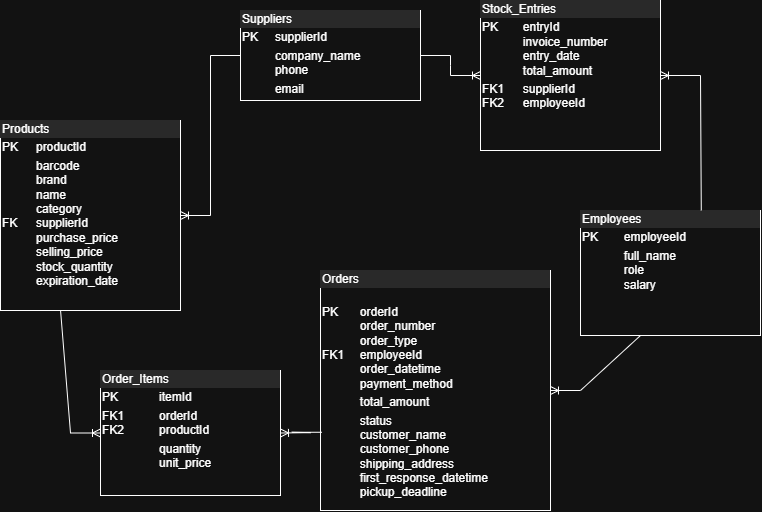

The diagram above was exported from draw.io. Its source (the exported page's mxGraphModel, read from the mxfile embedded in the PNG):
<mxGraphModel dx="1981" dy="1096" grid="1" gridSize="10" guides="1" tooltips="1" connect="1" arrows="1" fold="1" page="1" pageScale="1" pageWidth="850" pageHeight="1100" math="0" shadow="0">
  <root>
    <mxCell id="0" />
    <mxCell id="1" parent="0" />
    <mxCell id="_qSS5-38-MTuiXS0vG0J-17" parent="1" style="verticalAlign=top;align=left;overflow=fill;html=1;whiteSpace=wrap;" value="&lt;div style=&quot;box-sizing: border-box; width: 100%; background: rgb(228, 228, 228); padding: 2px;&quot;&gt;Products&lt;/div&gt;&lt;table style=&quot;width:100%;font-size:1em;&quot; cellpadding=&quot;2&quot; cellspacing=&quot;0&quot;&gt;&lt;tbody&gt;&lt;tr&gt;&lt;td&gt;PK&lt;/td&gt;&lt;td&gt;productId&lt;/td&gt;&lt;/tr&gt;&lt;tr&gt;&lt;td&gt;FK&lt;br&gt;&lt;br&gt;&lt;/td&gt;&lt;td&gt;barcode&lt;br&gt;brand&lt;br&gt;name&lt;br&gt;category&lt;br&gt;supplierId&lt;br&gt;purchase_price&lt;br&gt;selling_price&lt;br&gt;stock_quantity&lt;br&gt;expiration_date&lt;br&gt;&lt;br&gt;&lt;/td&gt;&lt;/tr&gt;&lt;tr&gt;&lt;td&gt;&lt;/td&gt;&lt;td&gt;&lt;br&gt;&lt;/td&gt;&lt;/tr&gt;&lt;/tbody&gt;&lt;/table&gt;" vertex="1">
      <mxGeometry height="190" width="180" y="250" as="geometry" />
    </mxCell>
    <mxCell id="_qSS5-38-MTuiXS0vG0J-19" parent="1" style="verticalAlign=top;align=left;overflow=fill;html=1;whiteSpace=wrap;" value="&lt;div style=&quot;box-sizing: border-box; width: 100%; background: rgb(228, 228, 228); padding: 2px;&quot;&gt;Employees&lt;/div&gt;&lt;table style=&quot;width:100%;font-size:1em;&quot; cellpadding=&quot;2&quot; cellspacing=&quot;0&quot;&gt;&lt;tbody&gt;&lt;tr&gt;&lt;td&gt;PK&lt;/td&gt;&lt;td&gt;employeeId&lt;/td&gt;&lt;/tr&gt;&lt;tr&gt;&lt;td&gt;&lt;br&gt;&lt;/td&gt;&lt;td&gt;full_name&lt;br&gt;role&lt;br&gt;salary&lt;/td&gt;&lt;/tr&gt;&lt;tr&gt;&lt;td&gt;&lt;/td&gt;&lt;td&gt;&lt;br&gt;&lt;/td&gt;&lt;/tr&gt;&lt;/tbody&gt;&lt;/table&gt;" vertex="1">
      <mxGeometry height="125" width="180" x="580" y="340" as="geometry" />
    </mxCell>
    <mxCell id="_qSS5-38-MTuiXS0vG0J-20" parent="1" style="verticalAlign=top;align=left;overflow=fill;html=1;whiteSpace=wrap;" value="&lt;div style=&quot;box-sizing: border-box; width: 100%; background: rgb(228, 228, 228); padding: 2px;&quot;&gt;Stock_Entries&lt;/div&gt;&lt;table style=&quot;width:100%;font-size:1em;&quot; cellpadding=&quot;2&quot; cellspacing=&quot;0&quot;&gt;&lt;tbody&gt;&lt;tr&gt;&lt;td&gt;PK&lt;br&gt;&lt;br&gt;&lt;br&gt;&lt;br&gt;&lt;/td&gt;&lt;td&gt;entryId&lt;br&gt;invoice_number&lt;br&gt;entry_date&lt;br&gt;total_amount&lt;/td&gt;&lt;/tr&gt;&lt;tr&gt;&lt;td&gt;FK1&lt;br&gt;FK2&lt;br&gt;&lt;br&gt;&lt;/td&gt;&lt;td&gt;supplierId&lt;br&gt;employeeId&lt;br&gt;&lt;br&gt;&lt;/td&gt;&lt;/tr&gt;&lt;tr&gt;&lt;td&gt;&lt;/td&gt;&lt;td&gt;&lt;br&gt;&lt;/td&gt;&lt;/tr&gt;&lt;/tbody&gt;&lt;/table&gt;" vertex="1">
      <mxGeometry height="150" width="180" x="480" y="130" as="geometry" />
    </mxCell>
    <mxCell id="_qSS5-38-MTuiXS0vG0J-21" parent="1" style="verticalAlign=top;align=left;overflow=fill;html=1;whiteSpace=wrap;" value="&lt;div style=&quot;box-sizing: border-box; width: 100%; background: rgb(228, 228, 228); padding: 2px;&quot;&gt;Orders&lt;/div&gt;&lt;table style=&quot;width:100%;font-size:1em;&quot; cellpadding=&quot;2&quot; cellspacing=&quot;0&quot;&gt;&lt;tbody&gt;&lt;tr&gt;&lt;td&gt;PK&lt;br&gt;&lt;br&gt;&lt;br&gt;FK1&lt;br&gt;&lt;br&gt;&lt;/td&gt;&lt;td&gt;&lt;br&gt;orderId&lt;br&gt;order_number&lt;br&gt;order_type&lt;br&gt;employeeId&lt;br&gt;order_datetime&lt;br&gt;payment_method&lt;/td&gt;&lt;/tr&gt;&lt;tr&gt;&lt;td&gt;&lt;br&gt;&lt;/td&gt;&lt;td&gt;total_amount&lt;/td&gt;&lt;/tr&gt;&lt;tr&gt;&lt;td&gt;&lt;/td&gt;&lt;td&gt;status&lt;br&gt;customer_name&lt;br&gt;customer_phone&lt;br&gt;shipping_address&lt;br&gt;first_response_datetime&lt;br&gt;pickup_deadline&lt;br&gt;&lt;br&gt;&lt;/td&gt;&lt;/tr&gt;&lt;/tbody&gt;&lt;/table&gt;&lt;br&gt;&lt;div&gt;&lt;br&gt;&lt;/div&gt;" vertex="1">
      <mxGeometry height="240" width="230" x="320" y="400" as="geometry" />
    </mxCell>
    <mxCell id="_qSS5-38-MTuiXS0vG0J-22" parent="1" style="verticalAlign=top;align=left;overflow=fill;html=1;whiteSpace=wrap;" value="&lt;div style=&quot;box-sizing: border-box; width: 100%; background: rgb(228, 228, 228); padding: 2px;&quot;&gt;Suppliers&lt;/div&gt;&lt;table style=&quot;width:100%;font-size:1em;&quot; cellpadding=&quot;2&quot; cellspacing=&quot;0&quot;&gt;&lt;tbody&gt;&lt;tr&gt;&lt;td&gt;PK&lt;/td&gt;&lt;td&gt;supplierId&lt;/td&gt;&lt;/tr&gt;&lt;tr&gt;&lt;td&gt;&lt;br&gt;&lt;/td&gt;&lt;td&gt;company_name&lt;br&gt;phone&lt;br&gt;&lt;/td&gt;&lt;/tr&gt;&lt;tr&gt;&lt;td&gt;&lt;/td&gt;&lt;td&gt;email&lt;/td&gt;&lt;/tr&gt;&lt;/tbody&gt;&lt;/table&gt;" vertex="1">
      <mxGeometry height="90" width="180" x="240" y="140" as="geometry" />
    </mxCell>
    <mxCell id="G2Cp2DgLm4fRjnG8PNOa-1" parent="1" style="verticalAlign=top;align=left;overflow=fill;html=1;whiteSpace=wrap;" value="&lt;div style=&quot;box-sizing: border-box; width: 100%; background: rgb(228, 228, 228); padding: 2px;&quot;&gt;Order_Items&lt;/div&gt;&lt;table style=&quot;width:100%;font-size:1em;&quot; cellpadding=&quot;2&quot; cellspacing=&quot;0&quot;&gt;&lt;tbody&gt;&lt;tr&gt;&lt;td&gt;PK&lt;/td&gt;&lt;td&gt;itemId&lt;/td&gt;&lt;/tr&gt;&lt;tr&gt;&lt;td&gt;FK1&lt;br&gt;FK2&lt;/td&gt;&lt;td&gt;orderId&lt;br&gt;productId&lt;/td&gt;&lt;/tr&gt;&lt;tr&gt;&lt;td&gt;&lt;/td&gt;&lt;td&gt;quantity&lt;br&gt;unit_price&lt;/td&gt;&lt;/tr&gt;&lt;/tbody&gt;&lt;/table&gt;" vertex="1">
      <mxGeometry height="125" width="180" x="100" y="500" as="geometry" />
    </mxCell>
    <mxCell id="G2Cp2DgLm4fRjnG8PNOa-6" edge="1" parent="1" source="_qSS5-38-MTuiXS0vG0J-22" style="edgeStyle=entityRelationEdgeStyle;fontSize=12;html=1;endArrow=ERoneToMany;rounded=0;defaultLabelBackgroundColor=page;labelPadding=0 4;exitX=1;exitY=0.5;exitDx=0;exitDy=0;" target="_qSS5-38-MTuiXS0vG0J-20" value="">
      <mxGeometry height="100" relative="1" width="100" as="geometry">
        <mxPoint x="350" y="370" as="sourcePoint" />
        <mxPoint x="450" y="270" as="targetPoint" />
      </mxGeometry>
    </mxCell>
    <mxCell id="G2Cp2DgLm4fRjnG8PNOa-7" edge="1" parent="1" source="_qSS5-38-MTuiXS0vG0J-19" style="fontSize=12;html=1;endArrow=ERoneToMany;rounded=0;defaultLabelBackgroundColor=page;labelPadding=0 4;exitX=0.671;exitY=-0.001;exitDx=0;exitDy=0;exitPerimeter=0;" target="_qSS5-38-MTuiXS0vG0J-20" value="">
      <mxGeometry height="100" relative="1" width="100" x="0.0279" as="geometry">
        <Array as="points">
          <mxPoint x="700" y="205" />
        </Array>
        <mxPoint x="700" y="335" as="sourcePoint" />
        <mxPoint x="750" y="270" as="targetPoint" />
      </mxGeometry>
    </mxCell>
    <mxCell id="G2Cp2DgLm4fRjnG8PNOa-8" edge="1" parent="1" source="_qSS5-38-MTuiXS0vG0J-19" style="edgeStyle=entityRelationEdgeStyle;fontSize=12;html=1;endArrow=ERoneToMany;rounded=0;defaultLabelBackgroundColor=page;labelPadding=0 4;exitX=0.5;exitY=1;exitDx=0;exitDy=0;" target="_qSS5-38-MTuiXS0vG0J-21" value="">
      <mxGeometry height="100" relative="1" width="100" as="geometry">
        <mxPoint x="580" y="610" as="sourcePoint" />
        <mxPoint x="680" y="510" as="targetPoint" />
      </mxGeometry>
    </mxCell>
    <mxCell id="G2Cp2DgLm4fRjnG8PNOa-9" edge="1" parent="1" source="_qSS5-38-MTuiXS0vG0J-21" style="edgeStyle=entityRelationEdgeStyle;fontSize=12;html=1;endArrow=ERoneToMany;rounded=0;defaultLabelBackgroundColor=page;labelPadding=0 4;entryX=1;entryY=0.5;entryDx=0;entryDy=0;exitX=0.006;exitY=0.674;exitDx=0;exitDy=0;exitPerimeter=0;" target="G2Cp2DgLm4fRjnG8PNOa-1" value="">
      <mxGeometry height="100" relative="1" width="100" as="geometry">
        <mxPoint x="270" y="660" as="sourcePoint" />
        <mxPoint x="370" y="560" as="targetPoint" />
      </mxGeometry>
    </mxCell>
    <mxCell id="G2Cp2DgLm4fRjnG8PNOa-10" edge="1" parent="1" source="_qSS5-38-MTuiXS0vG0J-17" style="edgeStyle=entityRelationEdgeStyle;fontSize=12;html=1;endArrow=ERoneToMany;rounded=0;defaultLabelBackgroundColor=page;labelPadding=0 4;entryX=0;entryY=0.5;entryDx=0;entryDy=0;exitX=0.167;exitY=1;exitDx=0;exitDy=0;exitPerimeter=0;" target="G2Cp2DgLm4fRjnG8PNOa-1" value="">
      <mxGeometry height="100" relative="1" width="100" x="-0.0099" as="geometry">
        <mxPoint x="-10.919999999999845" y="420.0000000000001" as="sourcePoint" />
        <mxPoint x="60" y="511.6" as="targetPoint" />
      </mxGeometry>
    </mxCell>
    <mxCell id="AH8ld_tWS6h_AiQOg8Bj-3" edge="1" parent="1" source="_qSS5-38-MTuiXS0vG0J-22" style="edgeStyle=entityRelationEdgeStyle;fontSize=12;html=1;endArrow=ERoneToMany;rounded=0;defaultLabelBackgroundColor=page;labelPadding=0 4;entryX=1;entryY=0.5;entryDx=0;entryDy=0;exitX=0;exitY=0.5;exitDx=0;exitDy=0;" target="_qSS5-38-MTuiXS0vG0J-17" value="">
      <mxGeometry height="100" relative="1" width="100" as="geometry">
        <mxPoint x="120" y="150" as="sourcePoint" />
        <mxPoint x="220" y="340" as="targetPoint" />
      </mxGeometry>
    </mxCell>
  </root>
</mxGraphModel>